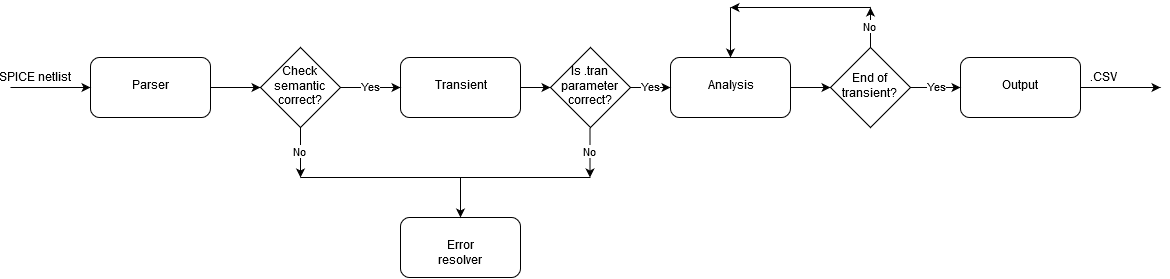

The diagram above was exported from draw.io. Its source (the exported page's mxGraphModel, read from the mxfile embedded in the PNG):
<mxGraphModel dx="1296" dy="606" grid="1" gridSize="10" guides="1" tooltips="1" connect="1" arrows="1" fold="1" page="1" pageScale="1" pageWidth="1654" pageHeight="1169" math="0" shadow="0">
  <root>
    <mxCell id="0" />
    <mxCell id="1" parent="0" />
    <mxCell id="zbym7a8HhZWI_czhgXau-2" value="Parser" style="rounded=1;whiteSpace=wrap;html=1;" vertex="1" parent="1">
      <mxGeometry x="100" y="180" width="120" height="60" as="geometry" />
    </mxCell>
    <mxCell id="zbym7a8HhZWI_czhgXau-3" value="Transient" style="rounded=1;whiteSpace=wrap;html=1;" vertex="1" parent="1">
      <mxGeometry x="410" y="180" width="120" height="60" as="geometry" />
    </mxCell>
    <mxCell id="zbym7a8HhZWI_czhgXau-4" value="" style="endArrow=classic;html=1;entryX=0;entryY=0.5;entryDx=0;entryDy=0;" edge="1" parent="1" target="zbym7a8HhZWI_czhgXau-2">
      <mxGeometry width="50" height="50" relative="1" as="geometry">
        <mxPoint x="20" y="210" as="sourcePoint" />
        <mxPoint x="170" y="270" as="targetPoint" />
      </mxGeometry>
    </mxCell>
    <mxCell id="zbym7a8HhZWI_czhgXau-5" value="SPICE netlist" style="text;html=1;resizable=0;points=[];align=center;verticalAlign=middle;labelBackgroundColor=#ffffff;" vertex="1" connectable="0" parent="zbym7a8HhZWI_czhgXau-4">
      <mxGeometry x="0.4444" y="-3" relative="1" as="geometry">
        <mxPoint x="-34" y="-13" as="offset" />
      </mxGeometry>
    </mxCell>
    <mxCell id="zbym7a8HhZWI_czhgXau-6" value="Analysis" style="rounded=1;whiteSpace=wrap;html=1;" vertex="1" parent="1">
      <mxGeometry x="680" y="180" width="120" height="60" as="geometry" />
    </mxCell>
    <mxCell id="zbym7a8HhZWI_czhgXau-7" value="Output" style="rounded=1;whiteSpace=wrap;html=1;" vertex="1" parent="1">
      <mxGeometry x="970" y="180" width="120" height="60" as="geometry" />
    </mxCell>
    <mxCell id="zbym7a8HhZWI_czhgXau-8" value="Check semantic correct?" style="rhombus;whiteSpace=wrap;html=1;" vertex="1" parent="1">
      <mxGeometry x="270" y="170" width="80" height="80" as="geometry" />
    </mxCell>
    <mxCell id="zbym7a8HhZWI_czhgXau-9" value="No" style="endArrow=classic;html=1;exitX=0.5;exitY=1;exitDx=0;exitDy=0;" edge="1" parent="1" source="zbym7a8HhZWI_czhgXau-8">
      <mxGeometry width="50" height="50" relative="1" as="geometry">
        <mxPoint x="-80" y="320" as="sourcePoint" />
        <mxPoint x="310" y="300" as="targetPoint" />
      </mxGeometry>
    </mxCell>
    <mxCell id="zbym7a8HhZWI_czhgXau-10" value="Error resolver" style="rounded=1;whiteSpace=wrap;html=1;" vertex="1" parent="1">
      <mxGeometry x="410" y="340" width="120" height="60" as="geometry" />
    </mxCell>
    <mxCell id="zbym7a8HhZWI_czhgXau-14" value="Yes" style="endArrow=classic;html=1;exitX=1;exitY=0.5;exitDx=0;exitDy=0;" edge="1" parent="1" source="zbym7a8HhZWI_czhgXau-8">
      <mxGeometry width="50" height="50" relative="1" as="geometry">
        <mxPoint x="440" y="260" as="sourcePoint" />
        <mxPoint x="410" y="210" as="targetPoint" />
      </mxGeometry>
    </mxCell>
    <mxCell id="zbym7a8HhZWI_czhgXau-17" value="End of transient?" style="rhombus;whiteSpace=wrap;html=1;" vertex="1" parent="1">
      <mxGeometry x="840" y="170" width="80" height="80" as="geometry" />
    </mxCell>
    <mxCell id="zbym7a8HhZWI_czhgXau-19" value="&lt;div&gt;No&lt;/div&gt;" style="endArrow=classic;html=1;" edge="1" parent="1">
      <mxGeometry width="50" height="50" relative="1" as="geometry">
        <mxPoint x="880" y="170" as="sourcePoint" />
        <mxPoint x="880" y="130" as="targetPoint" />
      </mxGeometry>
    </mxCell>
    <mxCell id="zbym7a8HhZWI_czhgXau-20" value="" style="endArrow=classic;html=1;" edge="1" parent="1">
      <mxGeometry width="50" height="50" relative="1" as="geometry">
        <mxPoint x="880" y="130" as="sourcePoint" />
        <mxPoint x="740" y="130" as="targetPoint" />
      </mxGeometry>
    </mxCell>
    <mxCell id="zbym7a8HhZWI_czhgXau-22" value="" style="endArrow=classic;html=1;entryX=0.5;entryY=0;entryDx=0;entryDy=0;" edge="1" parent="1" target="zbym7a8HhZWI_czhgXau-6">
      <mxGeometry width="50" height="50" relative="1" as="geometry">
        <mxPoint x="740" y="130" as="sourcePoint" />
        <mxPoint x="750" y="260" as="targetPoint" />
      </mxGeometry>
    </mxCell>
    <mxCell id="zbym7a8HhZWI_czhgXau-24" value="Yes" style="endArrow=classic;html=1;exitX=0;exitY=0.5;exitDx=0;exitDy=0;" edge="1" parent="1">
      <mxGeometry width="50" height="50" relative="1" as="geometry">
        <mxPoint x="920" y="210" as="sourcePoint" />
        <mxPoint x="970" y="210" as="targetPoint" />
      </mxGeometry>
    </mxCell>
    <mxCell id="zbym7a8HhZWI_czhgXau-25" value="" style="endArrow=classic;html=1;exitX=1;exitY=0.5;exitDx=0;exitDy=0;" edge="1" parent="1" source="zbym7a8HhZWI_czhgXau-6">
      <mxGeometry width="50" height="50" relative="1" as="geometry">
        <mxPoint x="790" y="260" as="sourcePoint" />
        <mxPoint x="840" y="210" as="targetPoint" />
      </mxGeometry>
    </mxCell>
    <mxCell id="zbym7a8HhZWI_czhgXau-27" value="Is .tran parameter correct?" style="rhombus;whiteSpace=wrap;html=1;" vertex="1" parent="1">
      <mxGeometry x="560" y="170" width="80" height="80" as="geometry" />
    </mxCell>
    <mxCell id="zbym7a8HhZWI_czhgXau-28" value="No" style="endArrow=classic;html=1;exitX=0.5;exitY=1;exitDx=0;exitDy=0;" edge="1" parent="1">
      <mxGeometry width="50" height="50" relative="1" as="geometry">
        <mxPoint x="599.5" y="250" as="sourcePoint" />
        <mxPoint x="599.5" y="300" as="targetPoint" />
      </mxGeometry>
    </mxCell>
    <mxCell id="zbym7a8HhZWI_czhgXau-29" value="Yes" style="endArrow=classic;html=1;entryX=0;entryY=0.5;entryDx=0;entryDy=0;" edge="1" parent="1" target="zbym7a8HhZWI_czhgXau-6">
      <mxGeometry width="50" height="50" relative="1" as="geometry">
        <mxPoint x="640" y="210" as="sourcePoint" />
        <mxPoint x="670" y="210" as="targetPoint" />
      </mxGeometry>
    </mxCell>
    <mxCell id="zbym7a8HhZWI_czhgXau-30" value="" style="endArrow=classic;html=1;exitX=1;exitY=0.5;exitDx=0;exitDy=0;" edge="1" parent="1" source="zbym7a8HhZWI_czhgXau-3">
      <mxGeometry width="50" height="50" relative="1" as="geometry">
        <mxPoint x="510" y="260" as="sourcePoint" />
        <mxPoint x="560" y="210" as="targetPoint" />
      </mxGeometry>
    </mxCell>
    <mxCell id="zbym7a8HhZWI_czhgXau-31" value="" style="endArrow=classic;html=1;exitX=1;exitY=0.5;exitDx=0;exitDy=0;" edge="1" parent="1" source="zbym7a8HhZWI_czhgXau-2">
      <mxGeometry width="50" height="50" relative="1" as="geometry">
        <mxPoint x="220" y="260" as="sourcePoint" />
        <mxPoint x="270" y="210" as="targetPoint" />
      </mxGeometry>
    </mxCell>
    <mxCell id="zbym7a8HhZWI_czhgXau-32" value="" style="endArrow=none;html=1;" edge="1" parent="1">
      <mxGeometry width="50" height="50" relative="1" as="geometry">
        <mxPoint x="310" y="300" as="sourcePoint" />
        <mxPoint x="600" y="300" as="targetPoint" />
      </mxGeometry>
    </mxCell>
    <mxCell id="zbym7a8HhZWI_czhgXau-33" value="" style="endArrow=classic;html=1;entryX=0.5;entryY=0;entryDx=0;entryDy=0;" edge="1" parent="1" target="zbym7a8HhZWI_czhgXau-10">
      <mxGeometry width="50" height="50" relative="1" as="geometry">
        <mxPoint x="470" y="300" as="sourcePoint" />
        <mxPoint x="60" y="420" as="targetPoint" />
      </mxGeometry>
    </mxCell>
    <mxCell id="zbym7a8HhZWI_czhgXau-35" value="" style="endArrow=classic;html=1;entryX=0;entryY=0.5;entryDx=0;entryDy=0;" edge="1" parent="1">
      <mxGeometry width="50" height="50" relative="1" as="geometry">
        <mxPoint x="1090" y="210" as="sourcePoint" />
        <mxPoint x="1170" y="210" as="targetPoint" />
      </mxGeometry>
    </mxCell>
    <mxCell id="zbym7a8HhZWI_czhgXau-36" value=".CSV" style="text;html=1;resizable=0;points=[];align=center;verticalAlign=middle;labelBackgroundColor=#ffffff;" vertex="1" connectable="0" parent="zbym7a8HhZWI_czhgXau-35">
      <mxGeometry x="0.4444" y="-3" relative="1" as="geometry">
        <mxPoint x="-34" y="-13" as="offset" />
      </mxGeometry>
    </mxCell>
  </root>
</mxGraphModel>